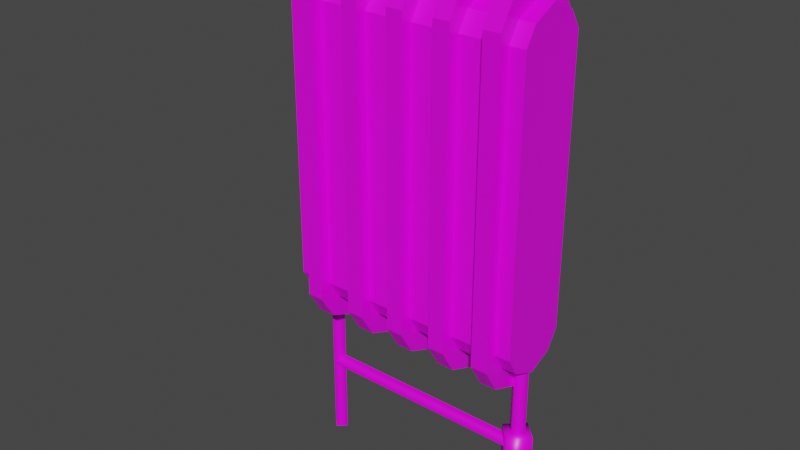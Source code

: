 # Source: 3252_Radiator.blend  (saved by Blender 2.90.8; exported with 4.5.12 LTS)
import bpy
from mathutils import Matrix  # noqa: F401  (used for matrix-valued properties, if any)

bpy.ops.wm.read_factory_settings(use_empty=True)
scene = bpy.context.scene
scene.name = 'Scene'

# ---- materials (node trees are filled in below, after node groups)
mat_material = bpy.data.materials.new('Material')
mat_material.alpha_threshold = 0.0
mat_material.use_transparent_shadow = False
mat_material.line_color = (0.0, 0.0, 0.0, 1.0)

# ---- material node trees
mat_material.use_nodes = True; mat_material.node_tree.nodes.clear()
_N = mat_material.node_tree.nodes; _L = mat_material.node_tree.links
n0 = _N.new('ShaderNodeOutputMaterial'); n0.name = 'Material Output'; n0.location = (300, 300)
n1 = _N.new('ShaderNodeBsdfPrincipled'); n1.name = 'Principled BSDF'; n1.location = (10, 300)
n1.distribution = 'GGX'
n1.subsurface_method = 'BURLEY'
n1.inputs[2].default_value = 0.4
n1.inputs[3].default_value = 1.45
n1.inputs[27].default_value = (0.0, 0.0, 0.0, 1.0)
n1.inputs[28].default_value = 1.0
n2 = _N.new('ShaderNodeTexImage'); n2.name = 'Image Texture'; n2.location = (-379, 197)
_L.new(n1.outputs[0], n0.inputs[0])
_L.new(n2.outputs[0], n1.inputs[0])
n0.is_active_output = True

# ---- world
world_world = bpy.data.worlds.new('World'); scene.world = world_world
world_world.use_nodes = True; world_world.node_tree.nodes.clear()
_N = world_world.node_tree.nodes; _L = world_world.node_tree.links
n0 = _N.new('ShaderNodeOutputWorld'); n0.name = 'World Output'; n0.location = (300, 300)
n1 = _N.new('ShaderNodeBackground'); n1.name = 'Background'; n1.location = (10, 300)
n1.inputs[0].default_value = (0.05088, 0.05088, 0.05088, 1.0)
_L.new(n1.outputs[0], n0.inputs[0])
n0.is_active_output = True
world_world.color = (0.05088, 0.05088, 0.05088)
world_world.use_sun_shadow = False
world_world.sun_shadow_jitter_overblur = 0.0

# ---- meshes
me_3252_radiator = bpy.data.meshes.new('3252_Radiator')
me_3252_radiator.from_pydata([(0.009502, 0.02312, 0.335), (0.009502, -0.002495, 0.3558), (0.009502, 0.01513, 0.3476), (0.009502, 0.02312, 0.1397), (0.009502, 0.01513, 0.1266), (0.009502, -0.02811, 0.335), (0.009502, -0.02012, 0.3476), (0.009502, -0.02811, 0.1397), (0.009502, -0.02012, 0.1266), (-0.01459, -0.002495, 0.3558), (-0.01459, 0.02312, 0.335), (-0.01459, 0.01513, 0.3476), (-0.01459, 0.02312, 0.1397), (-0.01459, 0.01513, 0.1266), (-0.01459, -0.02811, 0.335), (-0.01459, -0.02012, 0.3476), (-0.01459, -0.02811, 0.1397), (-0.01459, -0.02012, 0.1266), (-0.04895, 0.03112, 0.3436), (-0.04895, -0.002495, 0.3703), (-0.04895, 0.02062, 0.3608), (-0.04895, -0.002495, 0.1037), (-0.04895, 0.03112, 0.1304), (-0.04895, 0.02062, 0.1132), (-0.04895, -0.03611, 0.3436), (-0.04895, -0.02561, 0.3608), (-0.04895, -0.03611, 0.1304), (-0.04895, -0.02561, 0.1132), (-0.06087, -0.002495, 0.3703), (-0.06087, 0.03112, 0.3436), (-0.06087, 0.02062, 0.3608), (-0.06087, 0.03112, 0.1304), (-0.06087, -0.002495, 0.1037), (-0.06087, 0.02062, 0.1132), (-0.06087, -0.03611, 0.3436), (-0.06087, -0.02561, 0.3608), (-0.06087, -0.03611, 0.1304), (-0.06087, -0.02561, 0.1132), (-0.06087, 0.01947, 0.1128), (-0.06057, 0.02312, 0.335), (-0.06057, -0.002495, 0.3558), (-0.06057, 0.01513, 0.3476), (-0.06057, 0.02312, 0.1397), (-0.06057, 0.01513, 0.1266), (-0.06057, -0.02811, 0.335), (-0.06057, -0.02012, 0.3476), (-0.06057, -0.02811, 0.1397), (-0.06057, -0.02012, 0.1266), (-0.07361, -0.002495, 0.3558), (-0.07361, 0.02312, 0.335), (-0.07361, 0.01513, 0.3476), (-0.07361, 0.02312, 0.1397), (-0.07361, -0.002495, 0.1189), (-0.07361, 0.01513, 0.1266), (-0.07361, -0.02811, 0.335), (-0.07361, -0.02012, 0.3476), (-0.07361, -0.02811, 0.1397), (-0.07361, -0.02012, 0.1266), (-0.07361, 0.01425, 0.1262), (-0.01325, 0.03112, 0.3436), (-0.01325, -0.002495, 0.3703), (-0.01325, 0.02062, 0.3608), (-0.01325, -0.002495, 0.1037), (-0.01325, 0.03112, 0.1304), (-0.01325, 0.02062, 0.1132), (-0.01325, -0.03611, 0.3436), (-0.01325, -0.02561, 0.3608), (-0.01325, -0.03611, 0.1304), (-0.01325, -0.02561, 0.1132), (-0.02517, -0.002495, 0.3703), (-0.02517, 0.03112, 0.3436), (-0.02517, 0.02062, 0.3608), (-0.02517, 0.03112, 0.1304), (-0.02517, -0.002495, 0.1037), (-0.02517, 0.02062, 0.1132), (-0.02517, -0.03611, 0.3436), (-0.02517, -0.02561, 0.3608), (-0.02517, -0.03611, 0.1304), (-0.02517, -0.02561, 0.1132), (-0.02517, 0.01947, 0.1128), (-0.02489, 0.02312, 0.335), (-0.02489, -0.002495, 0.3558), (-0.02489, 0.01513, 0.3476), (-0.02489, 0.02312, 0.1397), (-0.02489, 0.01513, 0.1266), (-0.02489, -0.02811, 0.335), (-0.02489, -0.02012, 0.3476), (-0.02489, -0.02811, 0.1397), (-0.02489, -0.02012, 0.1266), (-0.04928, -0.002495, 0.3558), (-0.04928, 0.02312, 0.335), (-0.04928, 0.01513, 0.3476), (-0.04928, 0.02312, 0.1397), (-0.04928, 0.01513, 0.1266), (-0.04928, -0.02811, 0.335), (-0.04928, -0.02012, 0.3476), (-0.04928, -0.02811, 0.1397), (-0.04928, -0.02012, 0.1266), (0.02076, 0.03112, 0.3436), (0.02076, -0.002495, 0.3703), (0.02076, 0.02062, 0.3608), (0.02076, -0.002495, 0.1037), (0.02076, 0.03112, 0.1304), (0.02076, 0.02062, 0.1132), (0.02076, -0.03611, 0.3436), (0.02076, -0.02561, 0.3608), (0.02076, -0.03611, 0.1304), (0.02076, -0.02561, 0.1132), (0.008841, -0.002495, 0.3703), (0.008841, 0.03112, 0.3436), (0.008841, 0.02062, 0.3608), (0.008841, 0.03112, 0.1304), (0.008841, -0.002495, 0.1037), (0.008841, 0.02062, 0.1132), (0.008841, -0.03611, 0.3436), (0.008841, -0.02561, 0.3608), (0.008841, -0.03611, 0.1304), (0.008841, -0.02561, 0.1132), (0.008841, 0.01947, 0.1128), (0.0543, 0.03112, 0.3436), (0.0543, -0.002495, 0.3703), (0.0543, 0.02062, 0.3608), (0.0543, -0.002495, 0.1037), (0.0543, 0.03112, 0.1304), (0.0543, 0.02062, 0.1132), (0.0543, -0.03611, 0.3436), (0.0543, -0.02561, 0.3608), (0.0543, -0.03611, 0.1304), (0.0543, -0.02561, 0.1132), (0.04238, -0.002495, 0.3703), (0.04238, 0.03112, 0.3436), (0.04238, 0.02062, 0.3608), (0.04238, 0.03112, 0.1304), (0.04238, -0.002495, 0.1037), (0.04238, 0.02062, 0.1132), (0.04238, -0.03611, 0.3436), (0.04238, -0.02561, 0.3608), (0.04238, -0.03611, 0.1304), (0.04238, -0.02561, 0.1132), (0.04238, 0.01947, 0.1128), (0.04316, 0.02312, 0.335), (0.04316, -0.002495, 0.3558), (0.04316, 0.01513, 0.3476), (0.04316, 0.02312, 0.1397), (0.04316, 0.01513, 0.1266), (0.04316, -0.02811, 0.335), (0.04316, -0.02012, 0.3476), (0.04316, -0.02811, 0.1397), (0.04316, -0.02012, 0.1266), (0.01907, -0.002495, 0.3558), (0.01907, 0.02312, 0.335), (0.01907, 0.01513, 0.3476), (0.01907, 0.02312, 0.1397), (0.01907, 0.01513, 0.1266), (0.01907, -0.02811, 0.335), (0.01907, -0.02012, 0.3476), (0.01907, -0.02811, 0.1397), (0.01907, -0.02012, 0.1266), (0.08779, 0.03112, 0.3436), (0.08779, -0.002495, 0.3703), (0.08779, 0.02062, 0.3608), (0.08779, -0.002495, 0.1037), (0.08779, 0.03112, 0.1304), (0.08779, 0.02062, 0.1132), (0.08779, -0.03611, 0.3436), (0.08779, -0.02561, 0.3608), (0.08779, -0.03611, 0.1304), (0.08779, -0.02561, 0.1132), (0.07588, -0.002495, 0.3703), (0.07588, 0.03112, 0.3436), (0.07588, 0.02062, 0.3608), (0.07588, 0.03112, 0.1304), (0.07588, -0.002495, 0.1037), (0.07588, 0.02062, 0.1132), (0.07588, -0.03611, 0.3436), (0.07588, -0.02561, 0.3608), (0.07588, -0.03611, 0.1304), (0.07588, -0.02561, 0.1132), (0.07588, 0.01947, 0.1128), (0.07679, 0.02312, 0.335), (0.07679, -0.002495, 0.3558), (0.07679, 0.01513, 0.3476), (0.07679, 0.02312, 0.1397), (0.07679, 0.01513, 0.1266), (0.07679, -0.02811, 0.335), (0.07679, -0.02012, 0.3476), (0.07679, -0.02811, 0.1397), (0.07679, -0.02012, 0.1266), (0.0527, -0.002495, 0.3558), (0.0527, 0.02312, 0.335), (0.0527, 0.01513, 0.3476), (0.0527, 0.02312, 0.1397), (0.0527, 0.01513, 0.1266), (0.0527, -0.02811, 0.335), (0.0527, -0.02012, 0.3476), (0.0527, -0.02811, 0.1397), (0.0527, -0.02012, 0.1266), (-0.06567, -0.008764, 0.000663), (-0.06567, -0.008764, 0.1276), (-0.07173, -0.002819, 0.000663), (-0.07173, -0.002819, 0.1276), (-0.0596, -0.002819, 0.000663), (-0.0596, -0.002819, 0.1276), (-0.06567, 0.003126, 0.000663), (-0.06567, 0.003126, 0.1276), (-0.06517, -0.002819, 0.06415), (0.08638, -0.002819, 0.06415), (-0.06517, 0.003179, 0.05815), (0.08638, 0.003179, 0.05815), (-0.06517, -0.008817, 0.05815), (0.08638, -0.008817, 0.05815), (-0.06517, -0.002819, 0.05215), (0.08638, -0.002819, 0.05215), (0.09106, -0.008764, 0.000663), (0.09106, -0.008764, 0.1276), (0.085, -0.002819, 0.000663), (0.085, -0.002819, 0.1276), (0.09713, -0.002819, 0.000663), (0.09713, -0.002819, 0.1276), (0.09106, 0.003126, 0.000663), (0.09106, 0.003126, 0.1276), (0.09887, 0.02312, 0.335), (0.09887, -0.002495, 0.3558), (0.09887, 0.01513, 0.3476), (0.09887, -0.002495, 0.1189), (0.09887, 0.02312, 0.1397), (0.09887, 0.01513, 0.1266), (0.09887, -0.02811, 0.335), (0.09887, -0.02012, 0.3476), (0.09887, -0.02811, 0.1397), (0.09887, -0.02012, 0.1266), (0.08693, -0.002495, 0.3558), (0.08693, 0.02312, 0.335), (0.08693, 0.01513, 0.3476), (0.08693, 0.02312, 0.1397), (0.08693, 0.01513, 0.1266), (0.08693, -0.02811, 0.335), (0.08693, -0.02012, 0.3476), (0.08693, -0.02811, 0.1397), (0.08693, -0.02012, 0.1266), (0.09113, -0.01438, 0.04649), (0.09113, -0.01463, 0.06942), (0.07934, -0.002819, 0.04649), (0.07909, -0.002819, 0.06942), (0.1029, -0.002819, 0.04649), (0.1032, -0.002819, 0.06942), (0.09113, 0.00874, 0.04649), (0.09113, 0.008993, 0.06942), (-0.1119, 0.03308, 0.3399), (-0.06746, -0.002733, 0.34), (-0.1049, 0.03281, 0.3329), (-0.06755, 0.00427, 0.3329), (-0.1192, 0.03345, 0.3329), (-0.06738, -0.009785, 0.3329), (-0.1119, 0.03308, 0.3259), (-0.06746, -0.002733, 0.3259), (-0.08825, -0.000594, 0.3402), (-0.08767, 0.006424, 0.3329), (-0.08825, -0.000594, 0.3257), (-0.08928, -0.008113, 0.3329), (-0.1008, 0.0147, 0.3329), (-0.1042, 0.01092, 0.3256), (-0.1084, 0.00682, 0.3329), (-0.1042, 0.01092, 0.3403), (-0.1016, 0.003237, 0.337), (-0.1016, 0.003237, 0.3524), (-0.1076, 0.009056, 0.337), (-0.1076, 0.009056, 0.3524), (-0.09567, 0.009056, 0.337), (-0.09567, 0.009056, 0.3524), (-0.1016, 0.01488, 0.337), (-0.1016, 0.01488, 0.3524), (-0.1016, 0.009585, 0.3725), (-0.1016, 0.01958, 0.3491), (-0.1016, 0.02458, 0.3725), (-0.09362, 0.01582, 0.3491), (-0.08964, 0.01894, 0.3725), (-0.09166, 0.00736, 0.3491), (-0.08669, 0.006247, 0.3725), (-0.09716, 0.0005768, 0.3491), (-0.09495, -0.003929, 0.3725), (-0.106, 0.0005768, 0.3491), (-0.1082, -0.003929, 0.3725), (-0.1115, 0.00736, 0.3491), (-0.1165, 0.006247, 0.3725), (-0.1095, 0.01582, 0.3491), (-0.1135, 0.01894, 0.3725), (0.07359, -0.021, -2.292e-05), (0.11, -0.021, -2.292e-05), (0.07359, 0.01479, -2.292e-05), (0.11, 0.01479, -2.292e-05), (-0.1296, 0.03423, 0.3166), (-0.09315, 0.03423, 0.3166), (-0.1296, 0.03423, 0.3524), (-0.09315, 0.03423, 0.3524)], [], [(7, 5, 14, 16), (12, 10, 0, 3), (1, 6, 2), (4, 13, 12, 3), (1, 9, 15, 6), (6, 15, 14, 5), (17, 8, 7, 16), (9, 1, 2, 11), (11, 2, 0, 10), (10, 14, 15, 11), (11, 15, 9), (2, 6, 5, 0), (26, 24, 34, 36), (31, 29, 18, 22), (19, 25, 20), (32, 37, 38), (23, 33, 31, 22), (19, 28, 35, 25), (25, 35, 34, 24), (37, 27, 26, 36), (28, 19, 20, 30), (30, 20, 18, 29), (29, 34, 35, 30), (30, 35, 28), (31, 36, 34, 29), (38, 37, 36, 31, 33), (18, 24, 26, 22), (20, 25, 24, 18), (22, 26, 27, 23), (23, 27, 21), (46, 44, 54, 56), (51, 49, 39, 42), (40, 45, 41), (52, 57, 58), (43, 53, 51, 42), (40, 48, 55, 45), (45, 55, 54, 44), (57, 47, 46, 56), (48, 40, 41, 50), (50, 41, 39, 49), (49, 54, 55, 50), (50, 55, 48), (51, 56, 54, 49), (58, 57, 56, 51, 53), (41, 45, 44, 39), (67, 65, 75, 77), (72, 70, 59, 63), (60, 66, 61), (73, 78, 79), (64, 74, 72, 63), (60, 69, 76, 66), (66, 76, 75, 65), (78, 68, 67, 77), (69, 60, 61, 71), (71, 61, 59, 70), (70, 75, 76, 71), (71, 76, 69), (72, 77, 75, 70), (79, 78, 77, 72, 74), (59, 65, 67, 63), (61, 66, 65, 59), (63, 67, 68, 64), (64, 68, 62), (87, 85, 94, 96), (92, 90, 80, 83), (81, 86, 82), (84, 93, 92, 83), (81, 89, 95, 86), (86, 95, 94, 85), (97, 88, 87, 96), (89, 81, 82, 91), (91, 82, 80, 90), (90, 94, 95, 91), (91, 95, 89), (82, 86, 85, 80), (106, 104, 114, 116), (111, 109, 98, 102), (99, 105, 100), (112, 117, 118), (103, 113, 111, 102), (99, 108, 115, 105), (105, 115, 114, 104), (117, 107, 106, 116), (108, 99, 100, 110), (110, 100, 98, 109), (109, 114, 115, 110), (110, 115, 108), (111, 116, 114, 109), (118, 117, 116, 111, 113), (98, 104, 106, 102), (100, 105, 104, 98), (102, 106, 107, 103), (103, 107, 101), (127, 125, 135, 137), (132, 130, 119, 123), (120, 126, 121), (133, 138, 139), (124, 134, 132, 123), (120, 129, 136, 126), (126, 136, 135, 125), (138, 128, 127, 137), (129, 120, 121, 131), (131, 121, 119, 130), (130, 135, 136, 131), (131, 136, 129), (132, 137, 135, 130), (139, 138, 137, 132, 134), (119, 125, 127, 123), (121, 126, 125, 119), (123, 127, 128, 124), (124, 128, 122), (147, 145, 154, 156), (152, 150, 140, 143), (141, 146, 142), (144, 153, 152, 143), (141, 149, 155, 146), (146, 155, 154, 145), (157, 148, 147, 156), (149, 141, 142, 151), (151, 142, 140, 150), (150, 154, 155, 151), (151, 155, 149), (142, 146, 145, 140), (166, 164, 174, 176), (171, 169, 158, 162), (159, 165, 160), (172, 177, 178), (163, 173, 171, 162), (159, 168, 175, 165), (165, 175, 174, 164), (177, 167, 166, 176), (168, 159, 160, 170), (170, 160, 158, 169), (169, 174, 175, 170), (170, 175, 168), (171, 176, 174, 169), (178, 177, 176, 171, 173), (158, 164, 166, 162), (160, 165, 164, 158), (162, 166, 167, 163), (163, 167, 161), (186, 184, 193, 195), (191, 189, 179, 182), (180, 185, 181), (183, 192, 191, 182), (180, 188, 194, 185), (185, 194, 193, 184), (196, 187, 186, 195), (188, 180, 181, 190), (190, 181, 179, 189), (189, 193, 194, 190), (190, 194, 188), (181, 185, 184, 179), (197, 198, 200, 199), (199, 200, 204, 203), (203, 204, 202, 201), (201, 202, 198, 197), (205, 206, 208, 207), (207, 208, 212, 211), (211, 212, 210, 209), (209, 210, 206, 205), (213, 214, 216, 215), (215, 216, 220, 219), (219, 220, 218, 217), (217, 218, 214, 213), (229, 227, 236, 238), (234, 232, 221, 225), (222, 228, 223), (226, 235, 234, 225), (222, 231, 237, 228), (228, 237, 236, 227), (239, 230, 229, 238), (231, 222, 223, 233), (233, 223, 221, 232), (232, 236, 237, 233), (233, 237, 231), (221, 227, 229, 225), (223, 228, 227, 221), (225, 229, 230, 226), (226, 230, 224), (240, 241, 243, 242), (242, 243, 247, 246), (246, 247, 245, 244), (244, 245, 241, 240), (247, 243, 241, 245), (256, 249, 251, 257), (257, 251, 255, 258), (258, 255, 253, 259), (259, 253, 249, 256), (262, 259, 256, 263), (261, 258, 259, 262), (260, 257, 258, 261), (263, 256, 257, 260), (248, 263, 260, 250), (250, 260, 261, 254), (254, 261, 262, 252), (252, 262, 263, 248), (264, 265, 267, 266), (266, 267, 271, 270), (270, 271, 269, 268), (268, 269, 265, 264), (272, 276, 274), (273, 274, 276, 275), (272, 278, 276), (275, 276, 278, 277), (272, 280, 278), (277, 278, 280, 279), (272, 282, 280), (279, 280, 282, 281), (272, 284, 282), (281, 282, 284, 283), (272, 286, 284), (283, 284, 286, 285), (272, 274, 286), (285, 286, 274, 273), (287, 288, 290, 289), (291, 292, 294, 293)])
me_3252_radiator.polygons.foreach_set('use_smooth', [0, 0, 0, 0, 0, 0, 0, 0, 0, 0, 0, 0, 0, 0, 0, 0, 0, 0, 0, 0, 0, 0, 0, 0, 0, 0, 0, 0, 0, 0, 0, 0, 0, 0, 0, 0, 0, 0, 0, 0, 0, 0, 0, 0, 0, 0, 0, 0, 0, 0, 0, 0, 0, 0, 0, 0, 0, 0, 0, 0, 0, 0, 0, 0, 0, 0, 0, 0, 0, 0, 0, 0, 0, 0, 0, 0, 0, 0, 0, 0, 0, 0, 0, 0, 0, 0, 0, 0, 0, 0, 0, 0, 0, 0, 0, 0, 0, 0, 0, 0, 0, 0, 0, 0, 0, 0, 0, 0, 0, 0, 0, 0, 0, 0, 0, 0, 0, 0, 0, 0, 0, 0, 0, 0, 0, 0, 0, 0, 0, 0, 0, 0, 0, 0, 0, 0, 0, 0, 0, 0, 0, 0, 0, 0, 0, 0, 0, 0, 0, 0, 0, 0, 0, 1, 1, 1, 1, 1, 1, 1, 1, 1, 1, 1, 1, 0, 0, 0, 0, 0, 0, 0, 0, 0, 0, 0, 0, 0, 0, 0, 1, 1, 1, 1, 1, 1, 1, 1, 1, 1, 1, 1, 1, 1, 1, 1, 1, 1, 1, 1, 1, 0, 0, 0, 0, 0, 0, 0, 0, 0, 0, 0, 0, 0, 0, 0, 0])
_uv = me_3252_radiator.uv_layers.new(name='UVMap')
_uv.uv.foreach_set('vector', [0.04271, 0.4915, 0.4093, 0.4915, 0.409, 0.5373, 0.04248, 0.5373, 0.9325, 0.5373, 0.566, 0.5373, 0.5662, 0.4915, 0.9328, 0.4915, 0.4894, 0.4938, 0.4431, 0.4928, 0.5348, 0.493, 0.9646, 0.4915, 0.9644, 0.5373, 0.9325, 0.5373, 0.9328, 0.4915, 0.4894, 0.4938, 0.4858, 0.5349, 0.4405, 0.5358, 0.4431, 0.4928, 0.4431, 0.4928, 0.4405, 0.5358, 0.409, 0.5373, 0.4093, 0.4915, 0.01063, 0.5373, 0.01085, 0.4915, 0.04271, 0.4915, 0.04248, 0.5373, 0.4858, 0.5349, 0.4894, 0.4938, 0.5348, 0.493, 0.5321, 0.5359, 0.5321, 0.5359, 0.5348, 0.493, 0.5662, 0.4915, 0.566, 0.5373, 0.566, 0.5373, 0.409, 0.5373, 0.4405, 0.5358, 0.5321, 0.5359, 0.5321, 0.5359, 0.4405, 0.5358, 0.4858, 0.5349, 0.5348, 0.493, 0.4431, 0.4928, 0.4093, 0.4915, 0.5662, 0.4915, 0.1985, 0.3855, 0.6992, 0.3855, 0.6992, 0.4042, 0.1985, 0.4042, 0.1985, 0.168, 0.6992, 0.168, 0.6992, 0.1914, 0.1985, 0.1914, 0.7438, 0.2991, 0.7307, 0.3602, 0.7307, 0.2167, 0.1886, 0.08062, 0.1915, 0.03108, 0.1913, 0.1441, 0.1886, 0.1914, 0.1886, 0.168, 0.1985, 0.168, 0.1985, 0.1914, 0.7438, 0.2991, 0.7957, 0.2991, 0.7957, 0.3855, 0.7438, 0.3855, 0.7438, 0.3855, 0.7438, 0.4042, 0.6992, 0.4042, 0.6992, 0.3855, 0.1886, 0.4042, 0.1886, 0.3855, 0.1985, 0.3855, 0.1985, 0.4042, 0.7957, 0.2778, 0.7438, 0.2778, 0.7438, 0.1914, 0.7957, 0.1914, 0.7438, 0.168, 0.7438, 0.1914, 0.6992, 0.1914, 0.6992, 0.168, 0.6992, 0.168, 0.6992, 0.01057, 0.7307, 0.03108, 0.7307, 0.1475, 0.7307, 0.1475, 0.7307, 0.03108, 0.7438, 0.09795, 0.1985, 0.168, 0.1985, 0.01057, 0.6992, 0.01057, 0.6992, 0.168, 0.1913, 0.1441, 0.1915, 0.03108, 0.1985, 0.01057, 0.1985, 0.168, 0.1915, 0.1475, 0.6992, 0.1914, 0.6992, 0.3855, 0.1985, 0.3855, 0.1985, 0.1914, 0.7307, 0.2167, 0.7307, 0.3602, 0.6992, 0.3855, 0.6992, 0.1914, 0.1985, 0.1914, 0.1985, 0.3855, 0.1915, 0.3602, 0.1915, 0.2167, 0.1915, 0.2167, 0.1915, 0.3602, 0.1886, 0.2778, 0.05674, 0.4229, 0.4228, 0.4231, 0.4114, 0.4689, 0.04534, 0.4686, 0.9455, 0.4686, 0.5789, 0.4689, 0.5685, 0.4231, 0.9351, 0.4228, 0.4963, 0.4253, 0.4542, 0.4244, 0.538, 0.4245, 0.7642, 0.6241, 0.7942, 0.6339, 0.7356, 0.6333, 0.9669, 0.4228, 0.9774, 0.4686, 0.9455, 0.4686, 0.9351, 0.4228, 0.4963, 0.4253, 0.4935, 0.4689, 0.4424, 0.4689, 0.4542, 0.4244, 0.4542, 0.4244, 0.4424, 0.4689, 0.4114, 0.4689, 0.4228, 0.4231, 0.01353, 0.4686, 0.02493, 0.4228, 0.05674, 0.4229, 0.04534, 0.4686, 0.4935, 0.4689, 0.4963, 0.4253, 0.538, 0.4245, 0.5456, 0.4689, 0.5456, 0.4689, 0.538, 0.4245, 0.5685, 0.4231, 0.5789, 0.4689, 0.7205, 0.8985, 0.8079, 0.8985, 0.7942, 0.9145, 0.7341, 0.9145, 0.7341, 0.9145, 0.7942, 0.9145, 0.7642, 0.9249, 0.7205, 0.6505, 0.8079, 0.6505, 0.8079, 0.8985, 0.7205, 0.8985, 0.7356, 0.6333, 0.7942, 0.6339, 0.8079, 0.6505, 0.7205, 0.6505, 0.7341, 0.6339, 0.538, 0.4245, 0.4542, 0.4244, 0.4228, 0.4231, 0.5685, 0.4231, 0.1985, 0.3855, 0.6992, 0.3855, 0.6992, 0.4042, 0.1985, 0.4042, 0.1985, 0.168, 0.6992, 0.168, 0.6992, 0.1914, 0.1985, 0.1914, 0.7438, 0.2991, 0.7307, 0.3602, 0.7307, 0.2167, 0.1886, 0.08062, 0.1915, 0.03108, 0.1913, 0.1441, 0.1886, 0.1914, 0.1886, 0.168, 0.1985, 0.168, 0.1985, 0.1914, 0.7438, 0.2991, 0.7957, 0.2991, 0.7957, 0.3855, 0.7438, 0.3855, 0.7438, 0.3855, 0.7438, 0.4042, 0.6992, 0.4042, 0.6992, 0.3855, 0.1886, 0.4042, 0.1886, 0.3855, 0.1985, 0.3855, 0.1985, 0.4042, 0.7957, 0.2778, 0.7438, 0.2778, 0.7438, 0.1914, 0.7957, 0.1914, 0.7438, 0.168, 0.7438, 0.1914, 0.6992, 0.1914, 0.6992, 0.168, 0.6992, 0.168, 0.6992, 0.01057, 0.7307, 0.03108, 0.7307, 0.1475, 0.7307, 0.1475, 0.7307, 0.03108, 0.7438, 0.09795, 0.1985, 0.168, 0.1985, 0.01057, 0.6992, 0.01057, 0.6992, 0.168, 0.1913, 0.1441, 0.1915, 0.03108, 0.1985, 0.01057, 0.1985, 0.168, 0.1915, 0.1475, 0.6992, 0.1914, 0.6992, 0.3855, 0.1985, 0.3855, 0.1985, 0.1914, 0.7307, 0.2167, 0.7307, 0.3602, 0.6992, 0.3855, 0.6992, 0.1914, 0.1985, 0.1914, 0.1985, 0.3855, 0.1915, 0.3602, 0.1915, 0.2167, 0.1915, 0.2167, 0.1915, 0.3602, 0.1886, 0.2778, 0.04271, 0.4915, 0.4093, 0.4915, 0.409, 0.5373, 0.04249, 0.5373, 0.9325, 0.5373, 0.566, 0.5373, 0.5662, 0.4915, 0.9328, 0.4915, 0.4894, 0.4938, 0.4431, 0.4928, 0.5348, 0.493, 0.9646, 0.4915, 0.9644, 0.5373, 0.9325, 0.5373, 0.9328, 0.4915, 0.4894, 0.4938, 0.4858, 0.5349, 0.4405, 0.5358, 0.4431, 0.4928, 0.4431, 0.4928, 0.4405, 0.5358, 0.409, 0.5373, 0.4093, 0.4915, 0.01063, 0.5373, 0.01085, 0.4915, 0.04271, 0.4915, 0.04249, 0.5373, 0.4858, 0.5349, 0.4894, 0.4938, 0.5348, 0.493, 0.5321, 0.5359, 0.5321, 0.5359, 0.5348, 0.493, 0.5662, 0.4915, 0.566, 0.5373, 0.566, 0.5373, 0.409, 0.5373, 0.4405, 0.5358, 0.5321, 0.5359, 0.5321, 0.5359, 0.4405, 0.5358, 0.4858, 0.5349, 0.5348, 0.493, 0.4431, 0.4928, 0.4093, 0.4915, 0.5662, 0.4915, 0.1985, 0.3855, 0.6992, 0.3855, 0.6992, 0.4042, 0.1985, 0.4042, 0.1985, 0.168, 0.6992, 0.168, 0.6992, 0.1914, 0.1985, 0.1914, 0.7438, 0.2991, 0.7307, 0.3602, 0.7307, 0.2167, 0.1886, 0.08062, 0.1915, 0.03108, 0.1913, 0.1441, 0.1886, 0.1914, 0.1886, 0.168, 0.1985, 0.168, 0.1985, 0.1914, 0.7438, 0.2991, 0.7957, 0.2991, 0.7957, 0.3855, 0.7438, 0.3855, 0.7438, 0.3855, 0.7438, 0.4042, 0.6992, 0.4042, 0.6992, 0.3855, 0.1886, 0.4042, 0.1886, 0.3855, 0.1985, 0.3855, 0.1985, 0.4042, 0.7957, 0.2778, 0.7438, 0.2778, 0.7438, 0.1914, 0.7957, 0.1914, 0.7438, 0.168, 0.7438, 0.1914, 0.6992, 0.1914, 0.6992, 0.168, 0.6992, 0.168, 0.6992, 0.01057, 0.7307, 0.03108, 0.7307, 0.1475, 0.7307, 0.1475, 0.7307, 0.03108, 0.7438, 0.09795, 0.1985, 0.168, 0.1985, 0.01057, 0.6992, 0.01057, 0.6992, 0.168, 0.1913, 0.1441, 0.1915, 0.03108, 0.1985, 0.01057, 0.1985, 0.168, 0.1915, 0.1475, 0.6992, 0.1914, 0.6992, 0.3855, 0.1985, 0.3855, 0.1985, 0.1914, 0.7307, 0.2167, 0.7307, 0.3602, 0.6992, 0.3855, 0.6992, 0.1914, 0.1985, 0.1914, 0.1985, 0.3855, 0.1915, 0.3602, 0.1915, 0.2167, 0.1915, 0.2167, 0.1915, 0.3602, 0.1886, 0.2778, 0.1985, 0.3855, 0.6992, 0.3855, 0.6992, 0.4042, 0.1985, 0.4042, 0.1985, 0.168, 0.6992, 0.168, 0.6992, 0.1914, 0.1985, 0.1914, 0.7438, 0.2991, 0.7307, 0.3602, 0.7307, 0.2167, 0.1886, 0.08062, 0.1915, 0.03108, 0.1913, 0.1441, 0.1886, 0.1914, 0.1886, 0.168, 0.1985, 0.168, 0.1985, 0.1914, 0.7438, 0.2991, 0.7957, 0.2991, 0.7957, 0.3855, 0.7438, 0.3855, 0.7438, 0.3855, 0.7438, 0.4042, 0.6992, 0.4042, 0.6992, 0.3855, 0.1886, 0.4042, 0.1886, 0.3855, 0.1985, 0.3855, 0.1985, 0.4042, 0.7957, 0.2778, 0.7438, 0.2778, 0.7438, 0.1914, 0.7957, 0.1914, 0.7438, 0.168, 0.7438, 0.1914, 0.6992, 0.1914, 0.6992, 0.168, 0.6992, 0.168, 0.6992, 0.01057, 0.7307, 0.03108, 0.7307, 0.1475, 0.7307, 0.1475, 0.7307, 0.03108, 0.7438, 0.09795, 0.1985, 0.168, 0.1985, 0.01057, 0.6992, 0.01057, 0.6992, 0.168, 0.1913, 0.1441, 0.1915, 0.03108, 0.1985, 0.01057, 0.1985, 0.168, 0.1915, 0.1475, 0.6992, 0.1914, 0.6992, 0.3855, 0.1985, 0.3855, 0.1985, 0.1914, 0.7307, 0.2167, 0.7307, 0.3602, 0.6992, 0.3855, 0.6992, 0.1914, 0.1985, 0.1914, 0.1985, 0.3855, 0.1915, 0.3602, 0.1915, 0.2167, 0.1915, 0.2167, 0.1915, 0.3602, 0.1886, 0.2778, 0.0427, 0.4915, 0.4093, 0.4915, 0.409, 0.5373, 0.04248, 0.5373, 0.9325, 0.5373, 0.566, 0.5373, 0.5662, 0.4915, 0.9327, 0.4915, 0.4894, 0.4938, 0.4431, 0.4928, 0.5348, 0.493, 0.9646, 0.4915, 0.9644, 0.5373, 0.9325, 0.5373, 0.9327, 0.4915, 0.4894, 0.4938, 0.4858, 0.5349, 0.4405, 0.5358, 0.4431, 0.4928, 0.4431, 0.4928, 0.4405, 0.5358, 0.409, 0.5373, 0.4093, 0.4915, 0.01062, 0.5373, 0.01085, 0.4915, 0.0427, 0.4915, 0.04248, 0.5373, 0.4858, 0.5349, 0.4894, 0.4938, 0.5348, 0.493, 0.5321, 0.5359, 0.5321, 0.5359, 0.5348, 0.493, 0.5662, 0.4915, 0.566, 0.5373, 0.566, 0.5373, 0.409, 0.5373, 0.4405, 0.5358, 0.5321, 0.5359, 0.5321, 0.5359, 0.4405, 0.5358, 0.4858, 0.5349, 0.5348, 0.493, 0.4431, 0.4928, 0.4093, 0.4915, 0.5662, 0.4915, 0.1985, 0.3855, 0.6992, 0.3855, 0.6992, 0.4042, 0.1985, 0.4042, 0.1985, 0.168, 0.6992, 0.168, 0.6992, 0.1914, 0.1985, 0.1914, 0.7438, 0.2991, 0.7307, 0.3602, 0.7307, 0.2167, 0.1886, 0.08062, 0.1915, 0.03108, 0.1913, 0.1441, 0.1886, 0.1914, 0.1886, 0.168, 0.1985, 0.168, 0.1985, 0.1914, 0.7438, 0.2991, 0.7957, 0.2991, 0.7957, 0.3855, 0.7438, 0.3855, 0.7438, 0.3855, 0.7438, 0.4042, 0.6992, 0.4042, 0.6992, 0.3855, 0.1886, 0.4042, 0.1886, 0.3855, 0.1985, 0.3855, 0.1985, 0.4042, 0.7957, 0.2778, 0.7438, 0.2778, 0.7438, 0.1914, 0.7957, 0.1914, 0.7438, 0.168, 0.7438, 0.1914, 0.6992, 0.1914, 0.6992, 0.168, 0.6992, 0.168, 0.6992, 0.01057, 0.7307, 0.03108, 0.7307, 0.1475, 0.7307, 0.1475, 0.7307, 0.03108, 0.7438, 0.09795, 0.1985, 0.168, 0.1985, 0.01057, 0.6992, 0.01057, 0.6992, 0.168, 0.1913, 0.1441, 0.1915, 0.03108, 0.1985, 0.01057, 0.1985, 0.168, 0.1915, 0.1475, 0.6992, 0.1914, 0.6992, 0.3855, 0.1985, 0.3855, 0.1985, 0.1914, 0.7307, 0.2167, 0.7307, 0.3602, 0.6992, 0.3855, 0.6992, 0.1914, 0.1985, 0.1914, 0.1985, 0.3855, 0.1915, 0.3602, 0.1915, 0.2167, 0.1915, 0.2167, 0.1915, 0.3602, 0.1886, 0.2778, 0.0427, 0.4915, 0.4093, 0.4915, 0.409, 0.5373, 0.04248, 0.5373, 0.9325, 0.5373, 0.566, 0.5373, 0.5662, 0.4915, 0.9327, 0.4915, 0.4894, 0.4938, 0.4431, 0.4928, 0.5348, 0.493, 0.9646, 0.4915, 0.9644, 0.5373, 0.9325, 0.5373, 0.9327, 0.4915, 0.4894, 0.4938, 0.4858, 0.5349, 0.4405, 0.5358, 0.4431, 0.4928, 0.4431, 0.4928, 0.4405, 0.5358, 0.409, 0.5373, 0.4093, 0.4915, 0.01062, 0.5373, 0.01085, 0.4915, 0.0427, 0.4915, 0.04248, 0.5373, 0.4858, 0.5349, 0.4894, 0.4938, 0.5348, 0.493, 0.5321, 0.5359, 0.5321, 0.5359, 0.5348, 0.493, 0.5662, 0.4915, 0.566, 0.5373, 0.566, 0.5373, 0.409, 0.5373, 0.4405, 0.5358, 0.5321, 0.5359, 0.5321, 0.5359, 0.4405, 0.5358, 0.4858, 0.5349, 0.5348, 0.493, 0.4431, 0.4928, 0.4093, 0.4915, 0.5662, 0.4915, 0.6611, 0.8218, 0.398, 0.8218, 0.398, 0.8, 0.6611, 0.8, 0.6611, 0.8, 0.398, 0.8, 0.398, 0.7782, 0.6611, 0.7782, 0.6611, 0.7782, 0.398, 0.7782, 0.398, 0.7564, 0.6611, 0.7564, 0.6611, 0.7564, 0.398, 0.7564, 0.398, 0.7346, 0.6611, 0.7346, 0.9403, 0.01057, 0.9403, 0.3438, 0.9094, 0.3438, 0.9094, 0.01057, 0.9094, 0.01057, 0.9094, 0.3438, 0.8786, 0.3438, 0.8786, 0.01057, 0.8786, 0.01057, 0.8786, 0.3438, 0.8477, 0.3438, 0.8477, 0.01057, 0.8477, 0.01057, 0.8477, 0.3438, 0.8168, 0.3438, 0.8168, 0.01057, 0.2845, 0.8455, 0.5476, 0.8455, 0.5476, 0.8673, 0.2845, 0.8673, 0.2845, 0.8673, 0.5476, 0.8673, 0.5476, 0.8891, 0.2845, 0.8891, 0.2845, 0.8891, 0.5476, 0.8891, 0.5476, 0.911, 0.2845, 0.911, 0.2845, 0.911, 0.5476, 0.911, 0.5476, 0.9328, 0.2845, 0.9328, 0.04554, 0.5601, 0.4127, 0.5598, 0.4235, 0.6018, 0.05635, 0.6021, 0.9351, 0.6021, 0.5685, 0.6018, 0.5803, 0.5598, 0.9468, 0.5601, 0.6992, 0.6673, 0.6887, 0.6974, 0.6887, 0.6372, 0.9787, 0.5602, 0.967, 0.6021, 0.9351, 0.6021, 0.9468, 0.5601, 0.4982, 0.5598, 0.4953, 0.5996, 0.4539, 0.6004, 0.4461, 0.5598, 0.4461, 0.5598, 0.4539, 0.6004, 0.4235, 0.6018, 0.4127, 0.5598, 0.02445, 0.6022, 0.01363, 0.5602, 0.04554, 0.5601, 0.05635, 0.6021, 0.4953, 0.5996, 0.4982, 0.5598, 0.5493, 0.5598, 0.5373, 0.6005, 0.5373, 0.6005, 0.5493, 0.5598, 0.5803, 0.5598, 0.5685, 0.6018, 0.5685, 0.6018, 0.4235, 0.6018, 0.4539, 0.6004, 0.5373, 0.6005, 0.5373, 0.6005, 0.4539, 0.6004, 0.4953, 0.5996, 0.6728, 0.6236, 0.6728, 0.7111, 0.4245, 0.7111, 0.4245, 0.6236, 0.6887, 0.6372, 0.6887, 0.6974, 0.6728, 0.7111, 0.6728, 0.6236, 0.4245, 0.6236, 0.4245, 0.7111, 0.4078, 0.6974, 0.4078, 0.6372, 0.4078, 0.6372, 0.4078, 0.6974, 0.3981, 0.6673, 0.829, 0.6236, 0.8852, 0.6236, 0.8852, 0.6797, 0.829, 0.6797, 0.829, 0.6797, 0.8852, 0.6797, 0.8852, 0.7359, 0.829, 0.7359, 0.829, 0.7359, 0.8852, 0.7359, 0.8852, 0.792, 0.829, 0.792, 0.829, 0.792, 0.8852, 0.792, 0.8852, 0.8482, 0.829, 0.8482, 0.8852, 0.7359, 0.9413, 0.7359, 0.9413, 0.792, 0.8852, 0.792, 0.1808, 0.8191, 0.2634, 0.8191, 0.2634, 0.8617, 0.1808, 0.8617, 0.1808, 0.8617, 0.2634, 0.8617, 0.2634, 0.9043, 0.1808, 0.9043, 0.1808, 0.9043, 0.2634, 0.9043, 0.2634, 0.9469, 0.1808, 0.9469, 0.1808, 0.9469, 0.2634, 0.9469, 0.2634, 0.9894, 0.1808, 0.9894, 0.09569, 0.9469, 0.1808, 0.9469, 0.1808, 0.9894, 0.09569, 0.9894, 0.09569, 0.9043, 0.1808, 0.9043, 0.1808, 0.9469, 0.09569, 0.9469, 0.09569, 0.8617, 0.1808, 0.8617, 0.1808, 0.9043, 0.09569, 0.9043, 0.09569, 0.8191, 0.1808, 0.8191, 0.1808, 0.8617, 0.09569, 0.8617, 0.01057, 0.8191, 0.09569, 0.8191, 0.09569, 0.8617, 0.01057, 0.8617, 0.01057, 0.8617, 0.09569, 0.8617, 0.09569, 0.9043, 0.01057, 0.9043, 0.01057, 0.9043, 0.09569, 0.9043, 0.09569, 0.9469, 0.01057, 0.9469, 0.01057, 0.9469, 0.09569, 0.9469, 0.09569, 0.9894, 0.01057, 0.9894, 0.9063, 0.8138, 0.9707, 0.8138, 0.9707, 0.8552, 0.9063, 0.8552, 0.9063, 0.8552, 0.9707, 0.8552, 0.9707, 0.8965, 0.9063, 0.8965, 0.9063, 0.8965, 0.9707, 0.8965, 0.9707, 0.9378, 0.9063, 0.9378, 0.9063, 0.9378, 0.9707, 0.9378, 0.9707, 0.9792, 0.9063, 0.9792, 0.6325, 0.9039, 0.6832, 0.9443, 0.6325, 0.9687, 0.01057, 0.01057, 0.1674, 0.01057, 0.1674, 0.0554, 0.01057, 0.0554, 0.6325, 0.9039, 0.6957, 0.8895, 0.6832, 0.9443, 0.01057, 0.0554, 0.1674, 0.0554, 0.1674, 0.1002, 0.01057, 0.1002, 0.6325, 0.9039, 0.6606, 0.8455, 0.6957, 0.8895, 0.01057, 0.1002, 0.1674, 0.1002, 0.1674, 0.145, 0.01057, 0.145, 0.6325, 0.9039, 0.6044, 0.8455, 0.6606, 0.8455, 0.01057, 0.145, 0.1674, 0.145, 0.1674, 0.1899, 0.01057, 0.1899, 0.6325, 0.9039, 0.5694, 0.8895, 0.6044, 0.8455, 0.01057, 0.1899, 0.1674, 0.1899, 0.1674, 0.2347, 0.01057, 0.2347, 0.6325, 0.9039, 0.5819, 0.9443, 0.5694, 0.8895, 0.01057, 0.2347, 0.1674, 0.2347, 0.1674, 0.2795, 0.01057, 0.2795, 0.6325, 0.9039, 0.6325, 0.9687, 0.5819, 0.9443, 0.01057, 0.2795, 0.1674, 0.2795, 0.1674, 0.3243, 0.01057, 0.3243, 0.1832, 0.7962, 0.01057, 0.7962, 0.01057, 0.6236, 0.1832, 0.6236, 0.3769, 0.7962, 0.2043, 0.7962, 0.2043, 0.6236, 0.3769, 0.6236])
me_3252_radiator.materials.append(mat_material)
me_3252_radiator.use_remesh_preserve_volume = False
me_3252_radiator.use_remesh_preserve_attributes = False
me_3252_radiator.use_mirror_vertex_groups = False
me_3252_radiator.update()

# ---- objects
ob_3252_radiator = bpy.data.objects.new('3252_Radiator', me_3252_radiator)

# ---- transforms, parenting, visibility, modifiers, constraints
ob_3252_radiator.location = (0.1305, -0.04817, -0.4795)
ob_3252_radiator.delta_location = (-0.1305, 0.04817, 0.4795)
ob_3252_radiator.lock_rotations_4d = False
ob_3252_radiator.empty_display_type = 'ARROWS'
ob_3252_radiator.lineart.crease_threshold = 0.0
_m = ob_3252_radiator.modifiers.new('Triangulate', 'TRIANGULATE')

# ---- collection membership
scene.collection.objects.link(ob_3252_radiator)

# ---- scene / render settings (as saved in the file)
scene.frame_start = 1; scene.frame_end = 250; scene.frame_set(1)
scene.render.engine = 'BLENDER_EEVEE_NEXT'
scene.cycles.use_denoising = False
scene.cycles.samples = 128
scene.cycles.sampling_pattern = 'TABULATED_SOBOL'
scene.cycles.use_adaptive_sampling = False
scene.cycles.use_light_tree = False
scene.view_settings.view_transform = 'Filmic'
bpy.context.view_layer.update()

# ---- added for rendering (the .blend has no active camera and no usable light): camera, sun
cam_auto = bpy.data.cameras.new('AutoCamera')
cam_auto.lens = 50.0
cam_auto.sensor_width = 36.0
cam_auto.clip_end = 1000.0
ob_auto_camera = bpy.data.objects.new('AutoCamera', cam_auto)
scene.collection.objects.link(ob_auto_camera)
ob_auto_camera.location = (0.405134, -0.498839, 0.518152)
ob_auto_camera.rotation_euler = (1.09748, -7.21219e-08, 0.694738)
scene.camera = ob_auto_camera
light_auto_sun = bpy.data.lights.new('AutoSun', 'SUN')
light_auto_sun.energy = 3.0
light_auto_sun.angle = 0.0523599
ob_auto_sun = bpy.data.objects.new('AutoSun', light_auto_sun)
scene.collection.objects.link(ob_auto_sun)
ob_auto_sun.rotation_euler = (0.872665, 0.174533, 0.523599)
bpy.context.view_layer.update()
